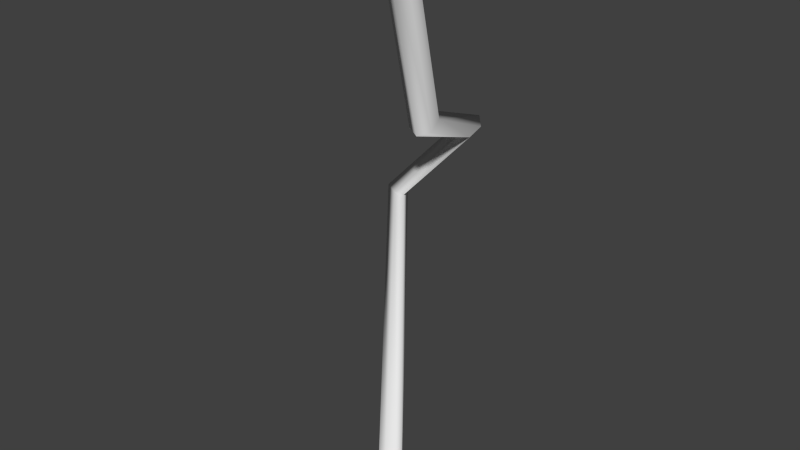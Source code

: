 # Source: brokenpipe2.blend  (saved by Blender 2.70.0; exported with 4.5.12 LTS)
import bpy
from mathutils import Matrix  # noqa: F401  (used for matrix-valued properties, if any)

bpy.ops.wm.read_factory_settings(use_empty=True)
scene = bpy.context.scene
scene.name = 'Scene'

# ---- collections
col_collection_1 = bpy.data.collections.new('Collection 1'); scene.collection.children.link(col_collection_1)

# ---- world
world_world = bpy.data.worlds.new('World'); scene.world = world_world
world_world.color = (0.05088, 0.05088, 0.05088)
world_world.use_sun_shadow = False
world_world.sun_shadow_jitter_overblur = 0.0
world_world.cycles.sampling_method = 'MANUAL'
world_world.cycles.sample_map_resolution = 256

# ---- meshes
me_cylinder = bpy.data.meshes.new('Cylinder')
me_cylinder.from_pydata([(-1.776e-15, 0.6091, -1.0), (0.4195, 1.0, 0.9943), (0.866, 0.3046, -1.0), (1.284, 0.5, 0.9967), (0.866, -0.3046, -1.0), (1.284, -0.5, 0.9967), (-8.742e-08, -0.6091, -1.0), (0.4195, -1.0, 0.9943), (-0.866, -0.3046, -1.0), (-0.445, -0.5, 0.992), (-0.866, 0.3046, -1.0), (-0.445, 0.5, 0.992), (1.2, 2.878, 0.3996), (2.083, 2.481, 0.3881), (2.119, 1.686, 0.3606), (1.273, 1.289, 0.3445), (0.3901, 1.686, 0.3559), (0.3539, 2.481, 0.3835), (-3.929, 6.828, 0.01471), (-3.795, 6.197, 0.01284), (-4.335, 5.881, 0.02041), (-5.162, 6.197, 0.03202), (-5.162, 6.828, 0.03202), (-4.623, 7.144, 0.02445), (2.307, 6.559, 0.3118), (1.954, 5.856, 0.2838), (0.9747, 5.809, 0.2748), (0.3479, 6.465, 0.294), (0.7005, 7.168, 0.322), (1.68, 7.215, 0.331), (0.4621, 1.0, 0.9619), (1.327, 0.5, 0.9642), (1.327, -0.5, 0.9642), (0.4621, -1.0, 0.9619), (-0.4024, -0.5, 0.9596), (-0.4024, 0.5, 0.9596), (0.4179, 1.286, 0.9955), (1.529, 0.6428, 0.9985), (1.529, -0.6428, 0.9985), (0.4179, -1.286, 0.9955), (-0.6934, -0.6428, 0.9925), (-0.6934, 0.6428, 0.9925), (0.4636, 1.286, 0.9607), (1.575, 0.6428, 0.9637), (1.575, -0.6428, 0.9637), (0.4636, -1.286, 0.9607), (-0.6477, -0.6428, 0.9577), (-0.6477, 0.6428, 0.9577), (0.866, 0.3046, -0.9711), (0.866, -0.3046, -0.9711), (-8.742e-08, -0.6091, -0.9711), (-0.866, -0.3046, -0.9711), (-0.866, 0.3046, -0.9711), (-1.776e-15, 0.6091, -0.9711), (1.222e-08, 0.859, -1.0), (1.221, 0.4295, -1.0), (1.221, -0.4295, -1.0), (-1.111e-07, -0.859, -1.0), (-1.221, -0.4295, -1.0), (-1.221, 0.4295, -1.0), (1.221, 0.4295, -0.9711), (1.221, -0.4295, -0.9711), (-1.111e-07, -0.859, -0.9711), (-1.221, -0.4295, -0.9711), (-1.221, 0.4295, -0.9711), (1.222e-08, 0.859, -0.9711)], [], [(31, 30, 42, 43), (32, 31, 43, 44), (33, 32, 44, 45), (34, 33, 45, 46), (3, 1, 11, 9, 7, 5), (30, 35, 47, 42), (35, 34, 46, 47), (0, 2, 4, 6, 8, 10), (29, 12, 13, 24), (24, 13, 14, 25), (25, 14, 15, 26), (26, 15, 16, 27), (28, 17, 12, 29), (27, 16, 17, 28), (53, 23, 18, 48), (48, 18, 19, 49), (49, 19, 20, 50), (50, 20, 21, 51), (52, 22, 23, 53), (51, 21, 22, 52), (23, 29, 24, 18), (18, 24, 25, 19), (19, 25, 26, 20), (20, 26, 27, 21), (22, 28, 29, 23), (21, 27, 28, 22), (12, 30, 31, 13), (13, 31, 32, 14), (14, 32, 33, 15), (15, 33, 34, 16), (17, 35, 30, 12), (16, 34, 35, 17), (42, 36, 37, 43), (43, 37, 38, 44), (44, 38, 39, 45), (45, 39, 40, 46), (47, 41, 36, 42), (46, 40, 41, 47), (11, 1, 36, 41), (9, 11, 41, 40), (7, 9, 40, 39), (5, 7, 39, 38), (3, 5, 38, 37), (1, 3, 37, 36), (53, 48, 60, 65), (48, 49, 61, 60), (49, 50, 62, 61), (50, 51, 63, 62), (52, 53, 65, 64), (51, 52, 64, 63), (54, 65, 60, 55), (55, 60, 61, 56), (56, 61, 62, 57), (57, 62, 63, 58), (59, 64, 65, 54), (58, 63, 64, 59), (0, 10, 59, 54), (10, 8, 58, 59), (8, 6, 57, 58), (6, 4, 56, 57), (4, 2, 55, 56), (2, 0, 54, 55)])
me_cylinder.polygons.foreach_set('use_smooth', [0, 0, 0, 0, 0, 0, 0, 0, 1, 1, 1, 1, 1, 1, 1, 1, 1, 1, 1, 1, 1, 1, 1, 1, 1, 1, 1, 1, 1, 1, 1, 1, 0, 0, 0, 0, 0, 0, 0, 0, 0, 0, 0, 0, 0, 0, 0, 0, 0, 0, 0, 0, 0, 0, 0, 0, 0, 0, 0, 0, 0, 0])
me_cylinder.use_remesh_preserve_volume = False
me_cylinder.use_remesh_preserve_attributes = False
me_cylinder.use_mirror_vertex_groups = False
me_cylinder.update()

# ---- objects
ob_cylinder = bpy.data.objects.new('Cylinder', me_cylinder)

# ---- transforms, parenting, visibility, modifiers, constraints
ob_cylinder.location = (0.0, 0.0, 0.0)
ob_cylinder.scale = (0.1379, 0.1379, 3.034)
ob_cylinder.lineart.crease_threshold = 0.0

# ---- collection membership
col_collection_1.objects.link(ob_cylinder)

# ---- scene / render settings (as saved in the file)
scene.frame_start = 1; scene.frame_end = 250; scene.frame_set(1)
scene.render.engine = 'BLENDER_EEVEE_NEXT'
scene.render.resolution_percentage = 50
scene.render.dither_intensity = 0.0
scene.cycles.use_denoising = False
scene.cycles.samples = 10
scene.cycles.sampling_pattern = 'TABULATED_SOBOL'
scene.cycles.light_sampling_threshold = 0.0
scene.cycles.use_adaptive_sampling = False
scene.cycles.use_light_tree = False
scene.cycles.blur_glossy = 0.0
scene.cycles.volume_bounces = 1
scene.cycles.pixel_filter_type = 'GAUSSIAN'
scene.cycles.sample_clamp_indirect = 0.0
scene.view_settings.view_transform = 'Standard'
bpy.context.view_layer.update()

# ---- added for rendering (the .blend has no active camera and no usable light): camera, sun
cam_auto = bpy.data.cameras.new('AutoCamera')
cam_auto.lens = 50.0
cam_auto.sensor_width = 36.0
cam_auto.clip_end = 1000.0
ob_auto_camera = bpy.data.objects.new('AutoCamera', cam_auto)
scene.collection.objects.link(ob_auto_camera)
ob_auto_camera.location = (5.59691, -6.54369, 4.6328)
ob_auto_camera.rotation_euler = (1.09748, -7.21219e-08, 0.694738)
scene.camera = ob_auto_camera
light_auto_sun = bpy.data.lights.new('AutoSun', 'SUN')
light_auto_sun.energy = 3.0
light_auto_sun.angle = 0.0523599
ob_auto_sun = bpy.data.objects.new('AutoSun', light_auto_sun)
scene.collection.objects.link(ob_auto_sun)
ob_auto_sun.rotation_euler = (0.872665, 0.174533, 0.523599)
bpy.context.view_layer.update()
